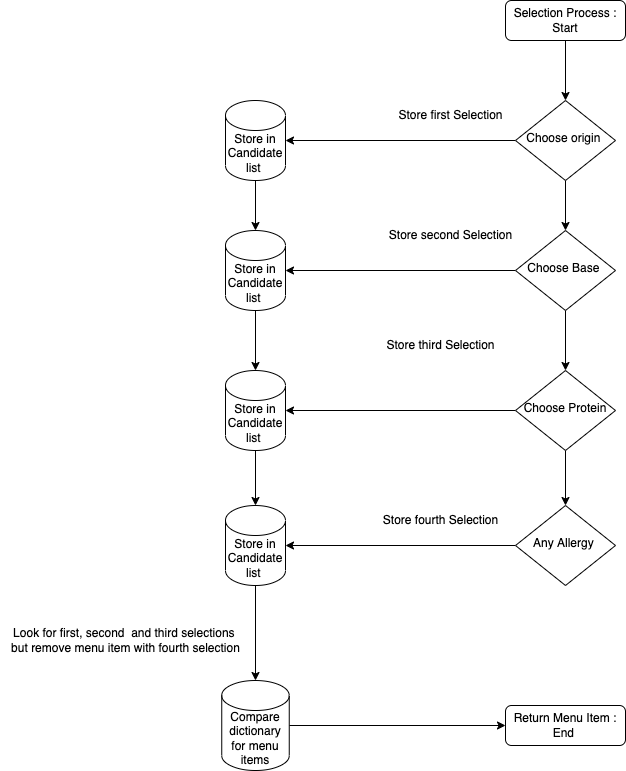

The diagram above was exported from draw.io. Its source (the exported page's mxGraphModel, read from the mxfile embedded in the PNG):
<mxGraphModel dx="1401" dy="1115" grid="1" gridSize="10" guides="1" tooltips="1" connect="1" arrows="1" fold="1" page="1" pageScale="1" pageWidth="827" pageHeight="1169" math="0" shadow="0">
  <root>
    <mxCell id="WIyWlLk6GJQsqaUBKTNV-0" />
    <mxCell id="WIyWlLk6GJQsqaUBKTNV-1" parent="WIyWlLk6GJQsqaUBKTNV-0" />
    <mxCell id="aR6gCUyXI8ocodFJ1D8Z-23" style="edgeStyle=orthogonalEdgeStyle;rounded=0;orthogonalLoop=1;jettySize=auto;html=1;exitX=0.5;exitY=1;exitDx=0;exitDy=0;" edge="1" parent="WIyWlLk6GJQsqaUBKTNV-1" source="WIyWlLk6GJQsqaUBKTNV-3" target="aR6gCUyXI8ocodFJ1D8Z-20">
      <mxGeometry relative="1" as="geometry" />
    </mxCell>
    <mxCell id="WIyWlLk6GJQsqaUBKTNV-3" value="Selection Process : Start" style="rounded=1;whiteSpace=wrap;html=1;fontSize=12;glass=0;strokeWidth=1;shadow=0;" parent="WIyWlLk6GJQsqaUBKTNV-1" vertex="1">
      <mxGeometry x="550" y="40" width="120" height="40" as="geometry" />
    </mxCell>
    <mxCell id="aR6gCUyXI8ocodFJ1D8Z-6" style="edgeStyle=orthogonalEdgeStyle;rounded=0;orthogonalLoop=1;jettySize=auto;html=1;exitX=0;exitY=0.5;exitDx=0;exitDy=0;entryX=1;entryY=0.5;entryDx=0;entryDy=0;entryPerimeter=0;" edge="1" parent="WIyWlLk6GJQsqaUBKTNV-1" source="WIyWlLk6GJQsqaUBKTNV-6" target="aR6gCUyXI8ocodFJ1D8Z-2">
      <mxGeometry relative="1" as="geometry" />
    </mxCell>
    <mxCell id="aR6gCUyXI8ocodFJ1D8Z-7" style="edgeStyle=orthogonalEdgeStyle;rounded=0;orthogonalLoop=1;jettySize=auto;html=1;exitX=0.5;exitY=1;exitDx=0;exitDy=0;" edge="1" parent="WIyWlLk6GJQsqaUBKTNV-1" source="WIyWlLk6GJQsqaUBKTNV-6" target="WIyWlLk6GJQsqaUBKTNV-10">
      <mxGeometry relative="1" as="geometry" />
    </mxCell>
    <mxCell id="WIyWlLk6GJQsqaUBKTNV-6" value="Choose Base&amp;nbsp;" style="rhombus;whiteSpace=wrap;html=1;shadow=0;fontFamily=Helvetica;fontSize=12;align=center;strokeWidth=1;spacing=6;spacingTop=-4;" parent="WIyWlLk6GJQsqaUBKTNV-1" vertex="1">
      <mxGeometry x="560" y="270" width="100" height="80" as="geometry" />
    </mxCell>
    <mxCell id="aR6gCUyXI8ocodFJ1D8Z-8" style="edgeStyle=orthogonalEdgeStyle;rounded=0;orthogonalLoop=1;jettySize=auto;html=1;exitX=0;exitY=0.5;exitDx=0;exitDy=0;entryX=1;entryY=0.5;entryDx=0;entryDy=0;entryPerimeter=0;" edge="1" parent="WIyWlLk6GJQsqaUBKTNV-1" source="WIyWlLk6GJQsqaUBKTNV-10" target="aR6gCUyXI8ocodFJ1D8Z-4">
      <mxGeometry relative="1" as="geometry" />
    </mxCell>
    <mxCell id="aR6gCUyXI8ocodFJ1D8Z-13" style="edgeStyle=orthogonalEdgeStyle;rounded=0;orthogonalLoop=1;jettySize=auto;html=1;exitX=0.5;exitY=1;exitDx=0;exitDy=0;entryX=0.5;entryY=0;entryDx=0;entryDy=0;" edge="1" parent="WIyWlLk6GJQsqaUBKTNV-1" source="WIyWlLk6GJQsqaUBKTNV-10" target="aR6gCUyXI8ocodFJ1D8Z-0">
      <mxGeometry relative="1" as="geometry" />
    </mxCell>
    <mxCell id="WIyWlLk6GJQsqaUBKTNV-10" value="Choose Protein" style="rhombus;whiteSpace=wrap;html=1;shadow=0;fontFamily=Helvetica;fontSize=12;align=center;strokeWidth=1;spacing=6;spacingTop=-4;" parent="WIyWlLk6GJQsqaUBKTNV-1" vertex="1">
      <mxGeometry x="560" y="410" width="100" height="80" as="geometry" />
    </mxCell>
    <mxCell id="WIyWlLk6GJQsqaUBKTNV-11" value="Return Menu Item : End&amp;nbsp;" style="rounded=1;whiteSpace=wrap;html=1;fontSize=12;glass=0;strokeWidth=1;shadow=0;" parent="WIyWlLk6GJQsqaUBKTNV-1" vertex="1">
      <mxGeometry x="550" y="745" width="120" height="40" as="geometry" />
    </mxCell>
    <mxCell id="aR6gCUyXI8ocodFJ1D8Z-10" style="edgeStyle=orthogonalEdgeStyle;rounded=0;orthogonalLoop=1;jettySize=auto;html=1;exitX=0;exitY=0.5;exitDx=0;exitDy=0;entryX=1;entryY=0.5;entryDx=0;entryDy=0;entryPerimeter=0;" edge="1" parent="WIyWlLk6GJQsqaUBKTNV-1" source="aR6gCUyXI8ocodFJ1D8Z-0" target="aR6gCUyXI8ocodFJ1D8Z-9">
      <mxGeometry relative="1" as="geometry" />
    </mxCell>
    <mxCell id="aR6gCUyXI8ocodFJ1D8Z-0" value="Any Allergy&amp;nbsp;" style="rhombus;whiteSpace=wrap;html=1;shadow=0;fontFamily=Helvetica;fontSize=12;align=center;strokeWidth=1;spacing=6;spacingTop=-4;" vertex="1" parent="WIyWlLk6GJQsqaUBKTNV-1">
      <mxGeometry x="560" y="545" width="100" height="80" as="geometry" />
    </mxCell>
    <mxCell id="aR6gCUyXI8ocodFJ1D8Z-11" style="edgeStyle=orthogonalEdgeStyle;rounded=0;orthogonalLoop=1;jettySize=auto;html=1;exitX=0.5;exitY=1;exitDx=0;exitDy=0;exitPerimeter=0;entryX=0.5;entryY=0;entryDx=0;entryDy=0;entryPerimeter=0;" edge="1" parent="WIyWlLk6GJQsqaUBKTNV-1" source="aR6gCUyXI8ocodFJ1D8Z-2" target="aR6gCUyXI8ocodFJ1D8Z-4">
      <mxGeometry relative="1" as="geometry" />
    </mxCell>
    <mxCell id="aR6gCUyXI8ocodFJ1D8Z-2" value="Store in Candidate list&amp;nbsp;" style="shape=cylinder3;whiteSpace=wrap;html=1;boundedLbl=1;backgroundOutline=1;size=15;" vertex="1" parent="WIyWlLk6GJQsqaUBKTNV-1">
      <mxGeometry x="270" y="270" width="60" height="80" as="geometry" />
    </mxCell>
    <mxCell id="aR6gCUyXI8ocodFJ1D8Z-12" style="edgeStyle=orthogonalEdgeStyle;rounded=0;orthogonalLoop=1;jettySize=auto;html=1;exitX=0.5;exitY=1;exitDx=0;exitDy=0;exitPerimeter=0;entryX=0.5;entryY=0;entryDx=0;entryDy=0;entryPerimeter=0;" edge="1" parent="WIyWlLk6GJQsqaUBKTNV-1" source="aR6gCUyXI8ocodFJ1D8Z-4" target="aR6gCUyXI8ocodFJ1D8Z-9">
      <mxGeometry relative="1" as="geometry" />
    </mxCell>
    <mxCell id="aR6gCUyXI8ocodFJ1D8Z-4" value="Store in Candidate list&amp;nbsp;" style="shape=cylinder3;whiteSpace=wrap;html=1;boundedLbl=1;backgroundOutline=1;size=15;" vertex="1" parent="WIyWlLk6GJQsqaUBKTNV-1">
      <mxGeometry x="270" y="410" width="60" height="80" as="geometry" />
    </mxCell>
    <mxCell id="aR6gCUyXI8ocodFJ1D8Z-15" style="edgeStyle=orthogonalEdgeStyle;rounded=0;orthogonalLoop=1;jettySize=auto;html=1;exitX=1;exitY=0.5;exitDx=0;exitDy=0;exitPerimeter=0;entryX=0;entryY=0.5;entryDx=0;entryDy=0;" edge="1" parent="WIyWlLk6GJQsqaUBKTNV-1" source="aR6gCUyXI8ocodFJ1D8Z-5" target="WIyWlLk6GJQsqaUBKTNV-11">
      <mxGeometry relative="1" as="geometry" />
    </mxCell>
    <mxCell id="aR6gCUyXI8ocodFJ1D8Z-5" value="Compare dictionary for menu items" style="shape=cylinder3;whiteSpace=wrap;html=1;boundedLbl=1;backgroundOutline=1;size=15;" vertex="1" parent="WIyWlLk6GJQsqaUBKTNV-1">
      <mxGeometry x="266.25" y="720" width="67.5" height="90" as="geometry" />
    </mxCell>
    <mxCell id="aR6gCUyXI8ocodFJ1D8Z-14" style="edgeStyle=orthogonalEdgeStyle;rounded=0;orthogonalLoop=1;jettySize=auto;html=1;exitX=0.5;exitY=1;exitDx=0;exitDy=0;exitPerimeter=0;entryX=0.5;entryY=0;entryDx=0;entryDy=0;entryPerimeter=0;" edge="1" parent="WIyWlLk6GJQsqaUBKTNV-1" source="aR6gCUyXI8ocodFJ1D8Z-9" target="aR6gCUyXI8ocodFJ1D8Z-5">
      <mxGeometry relative="1" as="geometry" />
    </mxCell>
    <mxCell id="aR6gCUyXI8ocodFJ1D8Z-9" value="Store in Candidate list&amp;nbsp;" style="shape=cylinder3;whiteSpace=wrap;html=1;boundedLbl=1;backgroundOutline=1;size=15;" vertex="1" parent="WIyWlLk6GJQsqaUBKTNV-1">
      <mxGeometry x="270" y="545" width="60" height="80" as="geometry" />
    </mxCell>
    <mxCell id="aR6gCUyXI8ocodFJ1D8Z-16" value="Store second Selection" style="text;html=1;align=center;verticalAlign=middle;resizable=0;points=[];autosize=1;strokeColor=none;fillColor=none;" vertex="1" parent="WIyWlLk6GJQsqaUBKTNV-1">
      <mxGeometry x="420" y="260" width="150" height="30" as="geometry" />
    </mxCell>
    <mxCell id="aR6gCUyXI8ocodFJ1D8Z-17" value="Store third Selection" style="text;html=1;align=center;verticalAlign=middle;resizable=0;points=[];autosize=1;strokeColor=none;fillColor=none;" vertex="1" parent="WIyWlLk6GJQsqaUBKTNV-1">
      <mxGeometry x="420" y="370" width="130" height="30" as="geometry" />
    </mxCell>
    <mxCell id="aR6gCUyXI8ocodFJ1D8Z-18" value="Store fourth Selection" style="text;html=1;align=center;verticalAlign=middle;resizable=0;points=[];autosize=1;strokeColor=none;fillColor=none;" vertex="1" parent="WIyWlLk6GJQsqaUBKTNV-1">
      <mxGeometry x="415" y="545" width="140" height="30" as="geometry" />
    </mxCell>
    <mxCell id="aR6gCUyXI8ocodFJ1D8Z-19" value="Look for first, second&amp;nbsp; and third selections &lt;br&gt;but remove menu item with fourth selection" style="text;html=1;align=center;verticalAlign=middle;resizable=0;points=[];autosize=1;strokeColor=none;fillColor=none;" vertex="1" parent="WIyWlLk6GJQsqaUBKTNV-1">
      <mxGeometry x="45" y="660" width="250" height="40" as="geometry" />
    </mxCell>
    <mxCell id="aR6gCUyXI8ocodFJ1D8Z-24" style="edgeStyle=orthogonalEdgeStyle;rounded=0;orthogonalLoop=1;jettySize=auto;html=1;exitX=0.5;exitY=1;exitDx=0;exitDy=0;entryX=0.5;entryY=0;entryDx=0;entryDy=0;" edge="1" parent="WIyWlLk6GJQsqaUBKTNV-1" source="aR6gCUyXI8ocodFJ1D8Z-20" target="WIyWlLk6GJQsqaUBKTNV-6">
      <mxGeometry relative="1" as="geometry" />
    </mxCell>
    <mxCell id="aR6gCUyXI8ocodFJ1D8Z-25" style="edgeStyle=orthogonalEdgeStyle;rounded=0;orthogonalLoop=1;jettySize=auto;html=1;exitX=0;exitY=0.5;exitDx=0;exitDy=0;entryX=1;entryY=0.5;entryDx=0;entryDy=0;entryPerimeter=0;" edge="1" parent="WIyWlLk6GJQsqaUBKTNV-1" source="aR6gCUyXI8ocodFJ1D8Z-20" target="aR6gCUyXI8ocodFJ1D8Z-21">
      <mxGeometry relative="1" as="geometry" />
    </mxCell>
    <mxCell id="aR6gCUyXI8ocodFJ1D8Z-20" value="Choose origin&amp;nbsp;" style="rhombus;whiteSpace=wrap;html=1;shadow=0;fontFamily=Helvetica;fontSize=12;align=center;strokeWidth=1;spacing=6;spacingTop=-4;" vertex="1" parent="WIyWlLk6GJQsqaUBKTNV-1">
      <mxGeometry x="560" y="140" width="100" height="80" as="geometry" />
    </mxCell>
    <mxCell id="aR6gCUyXI8ocodFJ1D8Z-26" style="edgeStyle=orthogonalEdgeStyle;rounded=0;orthogonalLoop=1;jettySize=auto;html=1;exitX=0.5;exitY=1;exitDx=0;exitDy=0;exitPerimeter=0;entryX=0.5;entryY=0;entryDx=0;entryDy=0;entryPerimeter=0;" edge="1" parent="WIyWlLk6GJQsqaUBKTNV-1" source="aR6gCUyXI8ocodFJ1D8Z-21" target="aR6gCUyXI8ocodFJ1D8Z-2">
      <mxGeometry relative="1" as="geometry" />
    </mxCell>
    <mxCell id="aR6gCUyXI8ocodFJ1D8Z-21" value="Store in Candidate list&amp;nbsp;" style="shape=cylinder3;whiteSpace=wrap;html=1;boundedLbl=1;backgroundOutline=1;size=15;" vertex="1" parent="WIyWlLk6GJQsqaUBKTNV-1">
      <mxGeometry x="270" y="140" width="60" height="80" as="geometry" />
    </mxCell>
    <mxCell id="aR6gCUyXI8ocodFJ1D8Z-22" value="Store first Selection" style="text;html=1;align=center;verticalAlign=middle;resizable=0;points=[];autosize=1;strokeColor=none;fillColor=none;" vertex="1" parent="WIyWlLk6GJQsqaUBKTNV-1">
      <mxGeometry x="430" y="140" width="130" height="30" as="geometry" />
    </mxCell>
  </root>
</mxGraphModel>